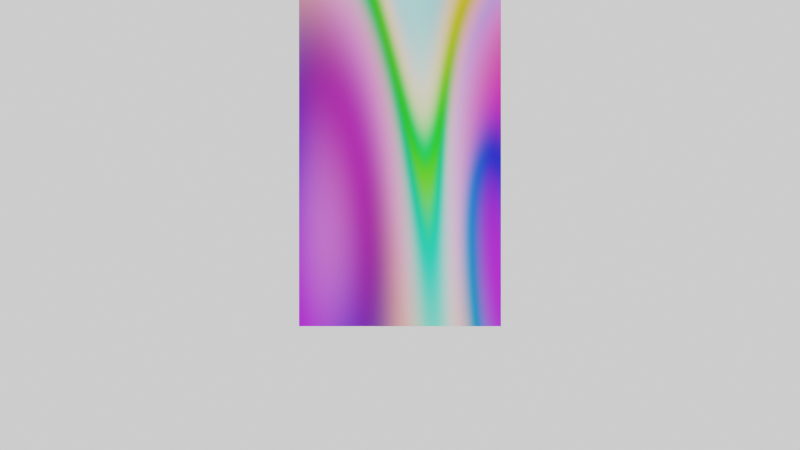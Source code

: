 # Source: Cube_Test.blend  (saved by Blender 3.1.7; exported with 4.5.12 LTS)
import bpy
from mathutils import Matrix  # noqa: F401  (used for matrix-valued properties, if any)

bpy.ops.wm.read_factory_settings(use_empty=True)
scene = bpy.context.scene
scene.name = 'Scene'

# ---- collections
col_collection = bpy.data.collections.new('Collection'); scene.collection.children.link(col_collection)
col_camera = bpy.data.collections.new('Camera'); scene.collection.children.link(col_camera)

# ---- materials (node trees are filled in below, after node groups)
mat_test_material_01 = bpy.data.materials.new('Test_Material_01')
mat_test_material_01.use_transparent_shadow = False

# ---- material node trees
mat_test_material_01.use_nodes = True; mat_test_material_01.node_tree.nodes.clear()
_N = mat_test_material_01.node_tree.nodes; _L = mat_test_material_01.node_tree.links
n0 = _N.new('ShaderNodeOutputMaterial'); n0.name = 'Material Output'; n0.location = (395, 272)
n1 = _N.new('ShaderNodeBsdfPrincipled'); n1.name = 'Principled BSDF'; n1.location = (46, 313)
n1.distribution = 'GGX'
n1.subsurface_method = 'RANDOM_WALK_SKIN'
n1.inputs[3].default_value = 1.45
n1.inputs[27].default_value = (0.0, 0.0, 0.0, 1.0)
n1.inputs[28].default_value = 1.0
n2 = _N.new('ShaderNodeTexMagic'); n2.name = 'Magic Texture'; n2.location = (-193, 226)
n2.turbulence_depth = 4
n2.inputs[1].default_value = -0.6
n2.inputs[2].default_value = 1.6
_L.new(n1.outputs[0], n0.inputs[0])
_L.new(n2.outputs[0], n1.inputs[0])
n0.is_active_output = True

# ---- world
world_world = bpy.data.worlds.new('World'); scene.world = world_world
world_world.use_nodes = True; world_world.node_tree.nodes.clear()
_N = world_world.node_tree.nodes; _L = world_world.node_tree.links
n0 = _N.new('ShaderNodeOutputWorld'); n0.name = 'World Output'; n0.location = (300, 300)
n1 = _N.new('ShaderNodeBackground'); n1.name = 'Background'; n1.location = (10, 300)
n1.inputs[0].default_value = (0.9513, 0.9513, 0.9513, 1.0)
_L.new(n1.outputs[0], n0.inputs[0])
n0.is_active_output = True
world_world.color = (0.9513, 0.9513, 0.9513)
world_world.use_sun_shadow = False
world_world.sun_shadow_jitter_overblur = 0.0

# ---- cameras
cam_camera = bpy.data.cameras.new('Camera')
cam_camera.display_size = 2.0
cam_camera.dof.focus_distance = 0.0
cam_camera.dof.aperture_fstop = 128.0

# ---- lights
light_point = bpy.data.lights.new('Point', 'POINT')
light_point.transmission_factor = 0.0
light_point.energy = 1000.0
light_point.shadow_buffer_clip_start = 0.5
light_point.shadow_soft_size = 0.25
light_point.shadow_maximum_resolution = 0.006
light_point.use_absolute_resolution = True

# ---- meshes
me_cube = bpy.data.meshes.new('Cube')
me_cube.from_pydata([(-1.0, -1.0, -1.0), (-1.0, -1.0, 1.0), (-1.0, 1.0, -1.0), (-1.0, 1.0, 1.0), (1.0, -1.0, -1.0), (1.0, -1.0, 1.0), (1.0, 1.0, -1.0), (1.0, 1.0, 1.0), (-1.0, -1.0, 2.471), (-1.0, 1.0, 2.471), (1.0, 1.0, 2.471), (1.0, -1.0, 2.471), (-1.0, -1.0, 3.67), (-1.0, 1.0, 3.67), (1.0, 1.0, 3.67), (1.0, -1.0, 3.67), (-1.0, -1.0, 4.724), (-1.0, 1.0, 4.724), (1.0, 1.0, 4.724), (1.0, -1.0, 4.724), (-1.0, -1.0, 5.915), (-1.0, 1.0, 5.915), (1.0, 1.0, 5.915), (1.0, -1.0, 5.915)], [], [(0, 1, 3, 2), (2, 3, 7, 6), (6, 7, 5, 4), (4, 5, 1, 0), (2, 6, 4, 0), (1, 5, 11, 8), (11, 10, 14, 15), (7, 3, 9, 10), (5, 7, 10, 11), (3, 1, 8, 9), (15, 14, 18, 19), (9, 8, 12, 13), (8, 11, 15, 12), (10, 9, 13, 14), (16, 19, 23, 20), (13, 12, 16, 17), (12, 15, 19, 16), (14, 13, 17, 18), (22, 21, 20, 23), (18, 17, 21, 22), (19, 18, 22, 23), (17, 16, 20, 21)])
_k = {(5, 7): 1.0, (10, 11): 1.0, (5, 11): 1.0, (7, 10): 1.0, (14, 15): 1.0, (18, 19): 1.0, (22, 23): 1.0}
me_cube.attributes.new('crease_edge', 'FLOAT', 'EDGE').data.foreach_set('value', [_k.get((min(e.vertices), max(e.vertices)), 0.0) for e in me_cube.edges])
_uv = me_cube.uv_layers.new(name='UVMap')
_uv.uv.foreach_set('vector', [0.375, 0.0, 0.625, 0.0, 0.625, 0.25, 0.375, 0.25, 0.375, 0.25, 0.625, 0.25, 0.625, 0.5, 0.375, 0.5, 0.375, 0.5, 0.625, 0.5, 0.625, 0.75, 0.375, 0.75, 0.375, 0.75, 0.625, 0.75, 0.625, 1.0, 0.375, 1.0, 0.125, 0.5, 0.375, 0.5, 0.375, 0.75, 0.125, 0.75, 0.625, 1.0, 0.625, 0.75, 0.625, 0.75, 0.625, 1.0, 0.625, 0.75, 0.625, 0.5, 0.625, 0.5, 0.625, 0.75, 0.625, 0.5, 0.625, 0.25, 0.625, 0.25, 0.625, 0.5, 0.625, 0.75, 0.625, 0.5, 0.625, 0.5, 0.625, 0.75, 0.625, 0.25, 0.625, 0.0, 0.625, 0.0, 0.625, 0.25, 0.625, 0.75, 0.625, 0.5, 0.625, 0.5, 0.625, 0.75, 0.625, 0.25, 0.625, 0.0, 0.625, 0.0, 0.625, 0.25, 0.625, 1.0, 0.625, 0.75, 0.625, 0.75, 0.625, 1.0, 0.625, 0.5, 0.625, 0.25, 0.625, 0.25, 0.625, 0.5, 0.625, 1.0, 0.625, 0.75, 0.625, 0.75, 0.625, 1.0, 0.625, 0.25, 0.625, 0.0, 0.625, 0.0, 0.625, 0.25, 0.625, 1.0, 0.625, 0.75, 0.625, 0.75, 0.625, 1.0, 0.625, 0.5, 0.625, 0.25, 0.625, 0.25, 0.625, 0.5, 0.625, 0.5, 0.875, 0.5, 0.875, 0.75, 0.625, 0.75, 0.625, 0.5, 0.625, 0.25, 0.625, 0.25, 0.625, 0.5, 0.625, 0.75, 0.625, 0.5, 0.625, 0.5, 0.625, 0.75, 0.625, 0.25, 0.625, 0.0, 0.625, 0.0, 0.625, 0.25])
me_cube.materials.append(mat_test_material_01)
me_cube.use_remesh_preserve_volume = False
me_cube.use_remesh_preserve_attributes = False
me_cube.use_mirror_vertex_groups = False
me_cube.update()
arm_armature = bpy.data.armatures.new('Armature')  # bones are not reproduced

# ---- objects
ob_point = bpy.data.objects.new('Point', light_point)
ob_cube = bpy.data.objects.new('Cube', me_cube)
ob_armature = bpy.data.objects.new('Armature', arm_armature)
ob_camera = bpy.data.objects.new('Camera', cam_camera)

# ---- transforms, parenting, visibility, modifiers, constraints
ob_point.location = (-0.701, 4.118, 4.822)
ob_point.lineart.crease_threshold = 0.0
ob_cube.parent = ob_armature
ob_cube.location = (0.0, 0.0, 0.0)
ob_cube.lineart.crease_threshold = 0.0
_vg = ob_cube.vertex_groups.new(name='Bone')
for _i, _w in zip([0, 1, 2, 3, 4, 5, 6, 7], [0.8558, 0.09793, 0.8474, 0.09725, 0.8474, 0.09725, 0.8558, 0.09793]): _vg.add([_i], _w, 'REPLACE')
_vg = ob_cube.vertex_groups.new(name='Bone.001')
for _i, _w in zip([0, 1, 2, 3, 4, 5, 6, 7, 8, 9, 10, 11, 12, 13, 14, 15, 16, 17, 18, 19], [0.1401, 0.8763, 0.1482, 0.8769, 0.1482, 0.8769, 0.1401, 0.8763, 0.8164, 0.8165, 0.8164, 0.8165, 0.1794, 0.1794, 0.1794, 0.1794, 0.04151, 0.04156, 0.04151, 0.04156]): _vg.add([_i], _w, 'REPLACE')
_vg = ob_cube.vertex_groups.new(name='Bone.002')
for _i, _w in zip([1, 3, 5, 7, 8, 9, 10, 11, 12, 13, 14, 15, 16, 17, 18, 19, 20, 21, 22, 23], [0.001623, 0.001662, 0.001662, 0.001623, 0.167, 0.167, 0.167, 0.167, 0.8169, 0.8169, 0.8169, 0.8169, 0.9533, 0.9533, 0.9533, 0.9533, 0.9824, 0.9823, 0.9824, 0.9823]): _vg.add([_i], _w, 'REPLACE')
_m = ob_cube.modifiers.new('Armature', 'ARMATURE')
_m.object = ob_armature
ob_armature.location = (0.0, 0.0, 0.0)
ob_camera.location = (0.0, -12.0, 0.0)
ob_camera.rotation_euler = (1.571, -0.0, -0.0)
ob_camera.empty_image_side = 'FRONT'
ob_camera.lineart.crease_threshold = 0.0

# ---- collection membership
col_collection.objects.link(ob_point)
col_collection.objects.link(ob_cube)
col_collection.objects.link(ob_armature)
col_camera.objects.link(ob_camera)

# ---- scene / render settings (as saved in the file)
scene.camera = ob_camera
scene.frame_start = 1; scene.frame_end = 100; scene.frame_set(0)
scene.render.engine = 'BLENDER_EEVEE_NEXT'
scene.render.resolution_x = 1280
scene.render.resolution_y = 720
scene.render.motion_blur_shutter = 1.0
scene.cycles.use_denoising = False
scene.cycles.sampling_pattern = 'TABULATED_SOBOL'
scene.cycles.use_light_tree = False
scene.view_settings.view_transform = 'Filmic'
bpy.context.view_layer.update()
